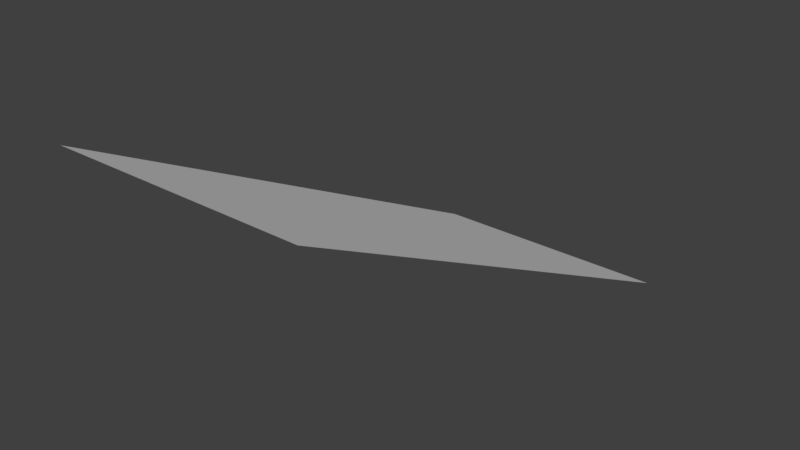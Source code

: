 # Source: Stairs.blend  (saved by Blender 2.77.0; exported with 4.5.12 LTS)
import bpy
from mathutils import Matrix  # noqa: F401  (used for matrix-valued properties, if any)

bpy.ops.wm.read_factory_settings(use_empty=True)
scene = bpy.context.scene
scene.name = 'Scene'

# ---- collections
col_collection_1 = bpy.data.collections.new('Collection 1'); scene.collection.children.link(col_collection_1)

# ---- world
world_world = bpy.data.worlds.new('World'); scene.world = world_world
world_world.color = (0.05088, 0.05088, 0.05088)
world_world.use_sun_shadow = False
world_world.sun_shadow_jitter_overblur = 0.0
world_world.cycles.sampling_method = 'MANUAL'

# ---- meshes
me_plane = bpy.data.meshes.new('Plane')
me_plane.from_pydata([(20.0, -60.0, 40.0), (-20.0, -60.0, 40.0), (20.0, 20.0, 0.0), (-20.0, 20.0, 0.0)], [], [(0, 2, 3, 1)])
_uv = me_plane.uv_layers.new(name='UVMap')
_uv.uv.foreach_set('vector', [0.0002001, -0.9998, 2.0, -0.9998, 2.0, 0.9998, 0.0002, 0.9998])
me_plane.use_remesh_preserve_volume = False
me_plane.use_remesh_preserve_attributes = False
me_plane.use_mirror_vertex_groups = False
me_plane.update()

# ---- objects
ob_plane = bpy.data.objects.new('Plane', me_plane)

# ---- transforms, parenting, visibility, modifiers, constraints
ob_plane.location = (0.0, 0.0, 0.0)
ob_plane.lineart.crease_threshold = 0.0

# ---- collection membership
col_collection_1.objects.link(ob_plane)

# ---- scene / render settings (as saved in the file)
scene.frame_start = 1; scene.frame_end = 250; scene.frame_set(1)
scene.render.engine = 'BLENDER_EEVEE_NEXT'
scene.render.resolution_percentage = 50
scene.render.dither_intensity = 0.0
scene.cycles.use_denoising = False
scene.cycles.samples = 128
scene.cycles.sampling_pattern = 'TABULATED_SOBOL'
scene.cycles.light_sampling_threshold = 0.0
scene.cycles.use_adaptive_sampling = False
scene.cycles.use_light_tree = False
scene.cycles.blur_glossy = 0.0
scene.cycles.sample_clamp_indirect = 0.0
scene.view_settings.view_transform = 'Standard'
bpy.context.view_layer.update()

# ---- added for rendering (the .blend has no active camera and no usable light): camera, sun
cam_auto = bpy.data.cameras.new('AutoCamera')
cam_auto.lens = 50.0
cam_auto.sensor_width = 36.0
cam_auto.clip_end = 1590.96
ob_auto_camera = bpy.data.objects.new('AutoCamera', cam_auto)
scene.collection.objects.link(ob_auto_camera)
ob_auto_camera.location = (90.6531, -128.784, 92.5225)
ob_auto_camera.rotation_euler = (1.09748, -7.21219e-08, 0.694738)
scene.camera = ob_auto_camera
light_auto_sun = bpy.data.lights.new('AutoSun', 'SUN')
light_auto_sun.energy = 3.0
light_auto_sun.angle = 0.0523599
ob_auto_sun = bpy.data.objects.new('AutoSun', light_auto_sun)
scene.collection.objects.link(ob_auto_sun)
ob_auto_sun.rotation_euler = (0.872665, 0.174533, 0.523599)
bpy.context.view_layer.update()
